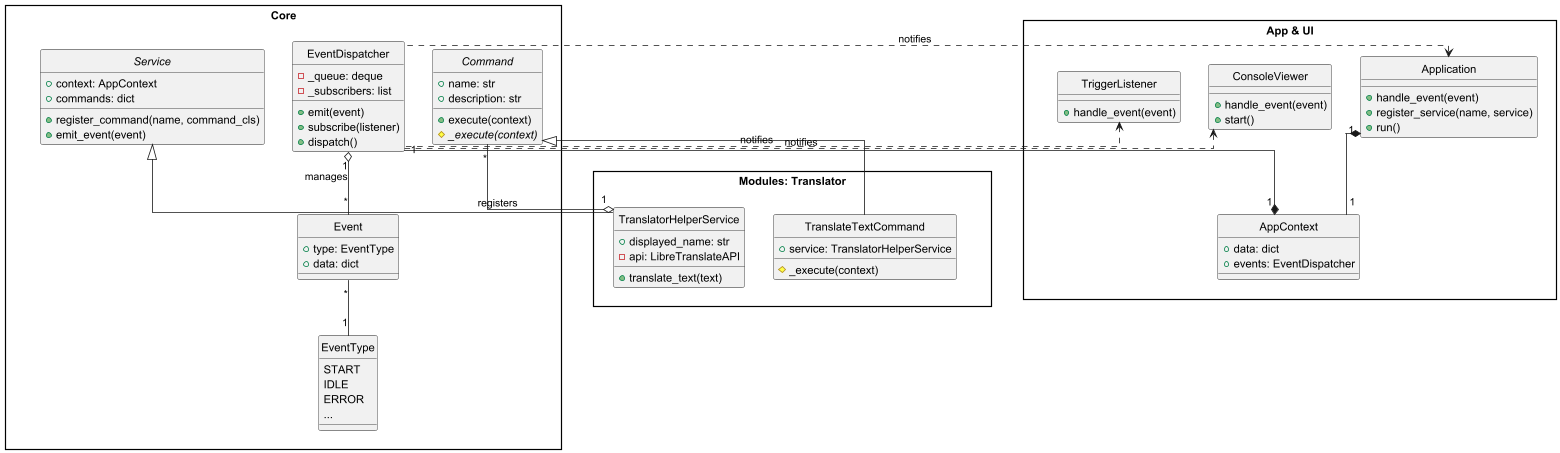

The diagram above was rendered by PlantUML. Its source (embedded in the PNG):
@startuml
skinparam style strictuml
skinparam packageStyle rectangle
skinparam linetype ortho

package "Core" {
    abstract class Command {
        + name: str
        + description: str
        + execute(context)
        {abstract} # _execute(context)
    }

    abstract class Service {
        + context: AppContext
        + commands: dict
        + register_command(name, command_cls)
        + emit_event(event)
    }

    class Event {
        + type: EventType
        + data: dict
    }

    enum EventType {
        START
        IDLE
        ERROR
        ...
    }

    class EventDispatcher {
        - _queue: deque
        - _subscribers: list
        + emit(event)
        + subscribe(listener)
        + dispatch()
    }
}

package "App & UI" {
    class Application {
        + handle_event(event)
        + register_service(name, service)
        + run()
    }

    class AppContext {
        + data: dict
        + events: EventDispatcher
    }

    class ConsoleViewer {
        + handle_event(event)
        + start()
    }

    class TriggerListener {
        + handle_event(event)
    }
}

package "Modules: Translator" {
    class TranslatorHelperService {
        + displayed_name: str
        - api: LibreTranslateAPI
        + translate_text(text)
    }

    class TranslateTextCommand {
        + service: TranslatorHelperService
        # _execute(context)
    }
}

' Приховані зв'язки для вертикального розташування пакетів
"Core" -[hidden]down-> "App & UI"
"App & UI" -[hidden]down-> "Modules: Translator"

' Relationships
Application "1" *-- "1" AppContext
AppContext "1" *-- "1" EventDispatcher
Service <|-- TranslatorHelperService
Command <|-- TranslateTextCommand
TranslatorHelperService "1" o-- "*" Command : registers
EventDispatcher "1" o-- "*" Event : manages
Event "*" -- "1" EventType

' Observers (використовуємо -left або -right щоб не ламати вертикаль пакетів)
EventDispatcher .up.> Application : notifies
EventDispatcher .right.> ConsoleViewer : notifies
EventDispatcher .left.> TriggerListener : notifies

@enduml